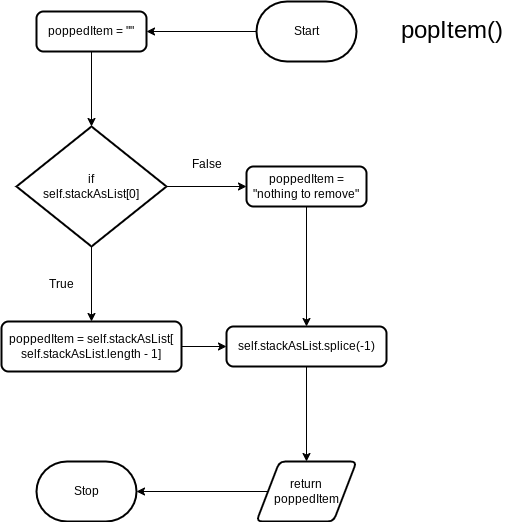

The diagram above was exported from draw.io. Its source (the exported page's mxGraphModel, read from the mxfile embedded in the PNG):
<mxGraphModel dx="1086" dy="706" grid="1" gridSize="10" guides="1" tooltips="1" connect="1" arrows="1" fold="1" page="1" pageScale="1" pageWidth="827" pageHeight="1169" math="0" shadow="0">
  <root>
    <mxCell id="0" />
    <mxCell id="1" parent="0" />
    <mxCell id="7" style="edgeStyle=none;html=1;entryX=1;entryY=0.5;entryDx=0;entryDy=0;" parent="1" source="2" target="4" edge="1">
      <mxGeometry relative="1" as="geometry" />
    </mxCell>
    <mxCell id="2" value="Start" style="strokeWidth=2;html=1;shape=mxgraph.flowchart.terminator;whiteSpace=wrap;" parent="1" vertex="1">
      <mxGeometry x="420" y="340" width="100" height="60" as="geometry" />
    </mxCell>
    <mxCell id="3" value="Stop" style="strokeWidth=2;html=1;shape=mxgraph.flowchart.terminator;whiteSpace=wrap;" parent="1" vertex="1">
      <mxGeometry x="200" y="800" width="100" height="60" as="geometry" />
    </mxCell>
    <mxCell id="8" style="edgeStyle=none;html=1;entryX=0.5;entryY=0;entryDx=0;entryDy=0;entryPerimeter=0;" parent="1" source="4" target="6" edge="1">
      <mxGeometry relative="1" as="geometry" />
    </mxCell>
    <mxCell id="4" value="&lt;div&gt;poppedItem = &quot;&quot;&lt;/div&gt;" style="rounded=1;whiteSpace=wrap;html=1;absoluteArcSize=1;arcSize=14;strokeWidth=2;" parent="1" vertex="1">
      <mxGeometry x="200" y="350" width="110" height="40" as="geometry" />
    </mxCell>
    <mxCell id="12" style="edgeStyle=none;html=1;fontSize=24;" parent="1" source="6" target="10" edge="1">
      <mxGeometry relative="1" as="geometry" />
    </mxCell>
    <mxCell id="13" style="edgeStyle=none;html=1;entryX=0;entryY=0.5;entryDx=0;entryDy=0;fontSize=24;" parent="1" source="6" target="11" edge="1">
      <mxGeometry relative="1" as="geometry" />
    </mxCell>
    <mxCell id="6" value="if &lt;br&gt;self.stackAsList[0]" style="strokeWidth=2;html=1;shape=mxgraph.flowchart.decision;whiteSpace=wrap;" parent="1" vertex="1">
      <mxGeometry x="180" y="465" width="150" height="120" as="geometry" />
    </mxCell>
    <mxCell id="9" value="&lt;font style=&quot;font-size: 24px;&quot;&gt;popItem()&lt;/font&gt;" style="text;html=1;align=center;verticalAlign=middle;resizable=0;points=[];autosize=1;strokeColor=none;fillColor=none;" parent="1" vertex="1">
      <mxGeometry x="550" y="350" width="130" height="40" as="geometry" />
    </mxCell>
    <mxCell id="15" style="edgeStyle=none;html=1;entryX=0;entryY=0.5;entryDx=0;entryDy=0;fontSize=24;" parent="1" source="10" target="14" edge="1">
      <mxGeometry relative="1" as="geometry" />
    </mxCell>
    <mxCell id="10" value="&lt;div&gt;poppedItem = self.stackAsList[&lt;/div&gt;&lt;div&gt;self.stackAsList.length - 1]&lt;/div&gt;" style="rounded=1;whiteSpace=wrap;html=1;absoluteArcSize=1;arcSize=14;strokeWidth=2;" parent="1" vertex="1">
      <mxGeometry x="165" y="660" width="180" height="50" as="geometry" />
    </mxCell>
    <mxCell id="17" style="edgeStyle=none;html=1;fontSize=24;" parent="1" source="11" target="14" edge="1">
      <mxGeometry relative="1" as="geometry" />
    </mxCell>
    <mxCell id="11" value="&lt;div&gt;poppedItem = &quot;nothing to remove&quot;&lt;/div&gt;" style="rounded=1;whiteSpace=wrap;html=1;absoluteArcSize=1;arcSize=14;strokeWidth=2;" parent="1" vertex="1">
      <mxGeometry x="410" y="505" width="120" height="40" as="geometry" />
    </mxCell>
    <mxCell id="21" style="edgeStyle=none;html=1;entryX=0.5;entryY=0;entryDx=0;entryDy=0;" edge="1" parent="1" source="14" target="20">
      <mxGeometry relative="1" as="geometry" />
    </mxCell>
    <mxCell id="14" value="&lt;div&gt;self.stackAsList.splice(-1)&lt;/div&gt;" style="rounded=1;whiteSpace=wrap;html=1;absoluteArcSize=1;arcSize=14;strokeWidth=2;" parent="1" vertex="1">
      <mxGeometry x="390" y="665" width="160" height="40" as="geometry" />
    </mxCell>
    <mxCell id="18" value="&lt;font style=&quot;font-size: 12px;&quot;&gt;True&lt;/font&gt;" style="text;html=1;align=center;verticalAlign=middle;resizable=0;points=[];autosize=1;strokeColor=none;fillColor=none;fontSize=24;" parent="1" vertex="1">
      <mxGeometry x="200" y="600" width="50" height="40" as="geometry" />
    </mxCell>
    <mxCell id="19" value="&lt;font style=&quot;font-size: 12px;&quot;&gt;False&lt;/font&gt;" style="text;html=1;align=center;verticalAlign=middle;resizable=0;points=[];autosize=1;strokeColor=none;fillColor=none;fontSize=24;" parent="1" vertex="1">
      <mxGeometry x="345" y="480" width="50" height="40" as="geometry" />
    </mxCell>
    <mxCell id="22" style="edgeStyle=none;html=1;entryX=1;entryY=0.5;entryDx=0;entryDy=0;entryPerimeter=0;" edge="1" parent="1" source="20" target="3">
      <mxGeometry relative="1" as="geometry" />
    </mxCell>
    <mxCell id="20" value="return&lt;br&gt;poppedItem" style="shape=parallelogram;html=1;strokeWidth=2;perimeter=parallelogramPerimeter;whiteSpace=wrap;rounded=1;arcSize=12;size=0.23;" vertex="1" parent="1">
      <mxGeometry x="420" y="800" width="100" height="60" as="geometry" />
    </mxCell>
  </root>
</mxGraphModel>